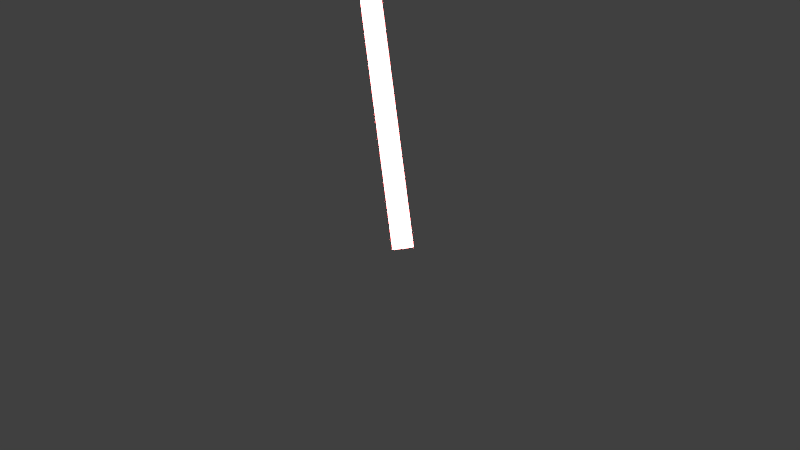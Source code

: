 # Source: Raumschiff-Szene-3.blend  (saved by Blender 2.72.0; exported with 4.5.12 LTS)
import bpy
from mathutils import Matrix  # noqa: F401  (used for matrix-valued properties, if any)

bpy.ops.wm.read_factory_settings(use_empty=True)
scene = bpy.context.scene
scene.name = 'Scene'

# ---- collections
col_collection_1 = bpy.data.collections.new('Collection 1'); scene.collection.children.link(col_collection_1)
col_collection_11 = bpy.data.collections.new('Collection 11'); scene.collection.children.link(col_collection_11)

# ---- materials (node trees are filled in below, after node groups)
mat_material_001 = bpy.data.materials.new('Material.001')
mat_material_001.alpha_threshold = 0.0
mat_material_001.diffuse_color = (1.0, 0.0, 0.0, 1.0)
mat_material_001.roughness = 0.5
mat_material = bpy.data.materials.new('Material')
mat_material.alpha_threshold = 0.0
mat_material.roughness = 0.5

# ---- material node trees
mat_material_001.use_nodes = True; mat_material_001.node_tree.nodes.clear()
_N = mat_material_001.node_tree.nodes; _L = mat_material_001.node_tree.links
n0 = _N.new('ShaderNodeOutputMaterial'); n0.name = 'Material Output'; n0.location = (640, 348)
n1 = _N.new('ShaderNodeMixShader'); n1.name = 'Mix Shader'; n1.location = (91, 387)
n2 = _N.new('ShaderNodeAddShader'); n2.name = 'Add Shader'; n2.location = (383, 362)
n3 = _N.new('ShaderNodeBsdfDiffuse'); n3.name = 'Diffuse BSDF'; n3.location = (-224, 412)
n3.inputs[0].default_value = (1.0, 0.0, 0.0, 1.0)
n4 = _N.new('ShaderNodeBsdfAnisotropic'); n4.name = 'Glossy BSDF'; n4.location = (-217, 234)
n4.distribution = 'BECKMANN'
n4.inputs[1].default_value = 0.0
n5 = _N.new('ShaderNodeEmission'); n5.name = 'Emission'; n5.location = (91, 204)
n5.inputs[0].default_value = (1.0, 0.2, 0.2, 1.0)
n5.inputs[1].default_value = 20.0
_L.new(n3.outputs[0], n1.inputs[1])
_L.new(n1.outputs[0], n2.inputs[0])
_L.new(n2.outputs[0], n0.inputs[0])
_L.new(n5.outputs[0], n2.inputs[1])
_L.new(n4.outputs[0], n1.inputs[2])
n0.is_active_output = True
mat_material.use_nodes = True; mat_material.node_tree.nodes.clear()
_N = mat_material.node_tree.nodes; _L = mat_material.node_tree.links
n0 = _N.new('ShaderNodeOutputMaterial'); n0.name = 'Material Output'; n0.location = (300, 300)
n1 = _N.new('ShaderNodeBsdfDiffuse'); n1.name = 'Diffuse BSDF'; n1.location = (10, 300)
_L.new(n1.outputs[0], n0.inputs[0])
n0.is_active_output = True

# ---- world
world_world = bpy.data.worlds.new('World'); scene.world = world_world
world_world.color = (0.05088, 0.05088, 0.05088)
world_world.use_sun_shadow = False
world_world.sun_shadow_jitter_overblur = 0.0
world_world.cycles.sampling_method = 'MANUAL'
world_world.cycles.sample_map_resolution = 256

# ---- cameras
cam_camera = bpy.data.cameras.new('Camera')
cam_camera.clip_end = 100.0
cam_camera.lens = 35.0
cam_camera.sensor_width = 32.0
cam_camera.sensor_height = 18.0
cam_camera.ortho_scale = 7.314
cam_camera.dof.focus_distance = 0.0

# ---- meshes
me_cylinder = bpy.data.meshes.new('Cylinder')
me_cylinder.from_pydata([(0.0, 1.0, -1.0), (0.0, 1.0, 1.0), (0.1951, 0.9808, -1.0), (0.1951, 0.9808, 1.0), (0.3827, 0.9239, -1.0), (0.3827, 0.9239, 1.0), (0.5556, 0.8315, -1.0), (0.5556, 0.8315, 1.0), (0.7071, 0.7071, -1.0), (0.7071, 0.7071, 1.0), (0.8315, 0.5556, -1.0), (0.8315, 0.5556, 1.0), (0.9239, 0.3827, -1.0), (0.9239, 0.3827, 1.0), (0.9808, 0.1951, -1.0), (0.9808, 0.1951, 1.0), (1.0, 7.55e-08, -1.0), (1.0, 7.55e-08, 1.0), (0.9808, -0.1951, -1.0), (0.9808, -0.1951, 1.0), (0.9239, -0.3827, -1.0), (0.9239, -0.3827, 1.0), (0.8315, -0.5556, -1.0), (0.8315, -0.5556, 1.0), (0.7071, -0.7071, -1.0), (0.7071, -0.7071, 1.0), (0.5556, -0.8315, -1.0), (0.5556, -0.8315, 1.0), (0.3827, -0.9239, -1.0), (0.3827, -0.9239, 1.0), (0.1951, -0.9808, -1.0), (0.1951, -0.9808, 1.0), (-3.258e-07, -1.0, -1.0), (-3.258e-07, -1.0, 1.0), (-0.1951, -0.9808, -1.0), (-0.1951, -0.9808, 1.0), (-0.3827, -0.9239, -1.0), (-0.3827, -0.9239, 1.0), (-0.5556, -0.8315, -1.0), (-0.5556, -0.8315, 1.0), (-0.7071, -0.7071, -1.0), (-0.7071, -0.7071, 1.0), (-0.8315, -0.5556, -1.0), (-0.8315, -0.5556, 1.0), (-0.9239, -0.3827, -1.0), (-0.9239, -0.3827, 1.0), (-0.9808, -0.1951, -1.0), (-0.9808, -0.1951, 1.0), (-1.0, 9.656e-07, -1.0), (-1.0, 9.656e-07, 1.0), (-0.9808, 0.1951, -1.0), (-0.9808, 0.1951, 1.0), (-0.9239, 0.3827, -1.0), (-0.9239, 0.3827, 1.0), (-0.8315, 0.5556, -1.0), (-0.8315, 0.5556, 1.0), (-0.7071, 0.7071, -1.0), (-0.7071, 0.7071, 1.0), (-0.5556, 0.8315, -1.0), (-0.5556, 0.8315, 1.0), (-0.3827, 0.9239, -1.0), (-0.3827, 0.9239, 1.0), (-0.1951, 0.9808, -1.0), (-0.1951, 0.9808, 1.0), (1.672e-08, 0.8982, -1.021), (0.1752, 0.8809, -1.021), (0.3437, 0.8298, -1.021), (0.499, 0.7468, -1.021), (0.6351, 0.6351, -1.021), (0.7468, 0.499, -1.021), (0.8298, 0.3437, -1.021), (0.8809, 0.1752, -1.021), (0.8982, 1.185e-07, -1.021), (0.8809, -0.1752, -1.021), (0.8298, -0.3437, -1.021), (0.7468, -0.499, -1.021), (0.6351, -0.6351, -1.021), (0.499, -0.7468, -1.021), (0.3437, -0.8298, -1.021), (0.1752, -0.8809, -1.021), (-2.759e-07, -0.8982, -1.021), (-0.1752, -0.8809, -1.021), (-0.3437, -0.8298, -1.021), (-0.499, -0.7468, -1.021), (-0.6351, -0.6351, -1.021), (-0.7468, -0.499, -1.021), (-0.8298, -0.3437, -1.021), (-0.8809, -0.1752, -1.021), (-0.8982, 9.18e-07, -1.021), (-0.8809, 0.1752, -1.021), (-0.8298, 0.3437, -1.021), (-0.7468, 0.499, -1.021), (-0.6351, 0.6351, -1.021), (-0.499, 0.7468, -1.021), (-0.3437, 0.8298, -1.021), (-0.1752, 0.8809, -1.021), (-4.607e-07, 0.6553, -1.039), (0.1278, 0.6427, -1.039), (0.2508, 0.6054, -1.039), (0.3641, 0.5449, -1.039), (0.4634, 0.4634, -1.039), (0.5449, 0.3641, -1.039), (0.6054, 0.2508, -1.039), (0.6427, 0.1278, -1.039), (0.6553, 1.774e-07, -1.039), (0.6427, -0.1278, -1.039), (0.6054, -0.2508, -1.039), (0.5449, -0.3641, -1.039), (0.4634, -0.4634, -1.039), (0.3641, -0.5449, -1.039), (0.2508, -0.6054, -1.039), (0.1278, -0.6427, -1.039), (-6.742e-07, -0.6553, -1.039), (-0.1278, -0.6427, -1.039), (-0.2508, -0.6054, -1.039), (-0.3641, -0.5449, -1.039), (-0.4634, -0.4634, -1.039), (-0.5449, -0.3641, -1.039), (-0.6054, -0.2508, -1.039), (-0.6427, -0.1278, -1.039), (-0.6553, 7.607e-07, -1.039), (-0.6427, 0.1278, -1.039), (-0.6054, 0.2508, -1.039), (-0.5449, 0.3641, -1.039), (-0.4634, 0.4634, -1.039), (-0.3641, 0.5449, -1.039), (-0.2508, 0.6054, -1.039), (-0.1278, 0.6427, -1.039), (-1.396e-06, 0.1845, -1.053), (0.03599, 0.1809, -1.053), (0.07059, 0.1704, -1.053), (0.1025, 0.1534, -1.053), (0.1304, 0.1304, -1.053), (0.1534, 0.1025, -1.053), (0.1704, 0.07059, -1.053), (0.1809, 0.03599, -1.053), (0.1845, 2.978e-07, -1.053), (0.1809, -0.03599, -1.053), (0.1704, -0.07059, -1.053), (0.1534, -0.1025, -1.053), (0.1304, -0.1304, -1.053), (0.1025, -0.1534, -1.053), (0.07059, -0.1704, -1.053), (0.03599, -0.1809, -1.053), (-1.456e-06, -0.1845, -1.053), (-0.03599, -0.1809, -1.053), (-0.07059, -0.1704, -1.053), (-0.1025, -0.1534, -1.053), (-0.1304, -0.1304, -1.053), (-0.1534, -0.1025, -1.053), (-0.1704, -0.07059, -1.053), (-0.1809, -0.03599, -1.053), (-0.1845, 4.62e-07, -1.053), (-0.1809, 0.03599, -1.053), (-0.1704, 0.07059, -1.053), (-0.1534, 0.1025, -1.053), (-0.1304, 0.1304, -1.053), (-0.1025, 0.1534, -1.053), (-0.07059, 0.1704, -1.053), (-0.03599, 0.1809, -1.053)], [], [(0, 1, 3, 2), (2, 3, 5, 4), (4, 5, 7, 6), (6, 7, 9, 8), (8, 9, 11, 10), (10, 11, 13, 12), (12, 13, 15, 14), (14, 15, 17, 16), (16, 17, 19, 18), (18, 19, 21, 20), (20, 21, 23, 22), (22, 23, 25, 24), (24, 25, 27, 26), (26, 27, 29, 28), (28, 29, 31, 30), (30, 31, 33, 32), (32, 33, 35, 34), (34, 35, 37, 36), (36, 37, 39, 38), (38, 39, 41, 40), (40, 41, 43, 42), (42, 43, 45, 44), (44, 45, 47, 46), (46, 47, 49, 48), (48, 49, 51, 50), (50, 51, 53, 52), (52, 53, 55, 54), (54, 55, 57, 56), (56, 57, 59, 58), (58, 59, 61, 60), (3, 1, 63, 61, 59, 57, 55, 53, 51, 49, 47, 45, 43, 41, 39, 37, 35, 33, 31, 29, 27, 25, 23, 21, 19, 17, 15, 13, 11, 9, 7, 5), (62, 63, 1, 0), (60, 61, 63, 62), (56, 58, 93, 92), (86, 87, 119, 118), (34, 36, 82, 81), (12, 14, 71, 70), (62, 0, 64, 95), (40, 42, 85, 84), (18, 20, 74, 73), (46, 48, 88, 87), (2, 4, 66, 65), (24, 26, 77, 76), (52, 54, 91, 90), (8, 10, 69, 68), (30, 32, 80, 79), (58, 60, 94, 93), (36, 38, 83, 82), (0, 2, 65, 64), (14, 16, 72, 71), (42, 44, 86, 85), (20, 22, 75, 74), (48, 50, 89, 88), (4, 6, 67, 66), (26, 28, 78, 77), (54, 56, 92, 91), (32, 34, 81, 80), (10, 12, 70, 69), (60, 62, 95, 94), (38, 40, 84, 83), (16, 18, 73, 72), (44, 46, 87, 86), (22, 24, 76, 75), (50, 52, 90, 89), (6, 8, 68, 67), (28, 30, 79, 78), (120, 121, 153, 152), (64, 65, 97, 96), (75, 76, 108, 107), (95, 64, 96, 127), (84, 85, 117, 116), (73, 74, 106, 105), (93, 94, 126, 125), (82, 83, 115, 114), (71, 72, 104, 103), (91, 92, 124, 123), (80, 81, 113, 112), (69, 70, 102, 101), (89, 90, 122, 121), (67, 68, 100, 99), (78, 79, 111, 110), (87, 88, 120, 119), (65, 66, 98, 97), (76, 77, 109, 108), (85, 86, 118, 117), (74, 75, 107, 106), (94, 95, 127, 126), (83, 84, 116, 115), (72, 73, 105, 104), (92, 93, 125, 124), (81, 82, 114, 113), (70, 71, 103, 102), (90, 91, 123, 122), (68, 69, 101, 100), (79, 80, 112, 111), (88, 89, 121, 120), (66, 67, 99, 98), (77, 78, 110, 109), (128, 129, 130, 131, 132, 133, 134, 135, 136, 137, 138, 139, 140, 141, 142, 143, 144, 145, 146, 147, 148, 149, 150, 151, 152, 153, 154, 155, 156, 157, 158, 159), (98, 99, 131, 130), (109, 110, 142, 141), (118, 119, 151, 150), (96, 97, 129, 128), (107, 108, 140, 139), (127, 96, 128, 159), (116, 117, 149, 148), (105, 106, 138, 137), (125, 126, 158, 157), (114, 115, 147, 146), (103, 104, 136, 135), (123, 124, 156, 155), (112, 113, 145, 144), (101, 102, 134, 133), (121, 122, 154, 153), (99, 100, 132, 131), (110, 111, 143, 142), (119, 120, 152, 151), (97, 98, 130, 129), (108, 109, 141, 140), (117, 118, 150, 149), (106, 107, 139, 138), (126, 127, 159, 158), (115, 116, 148, 147), (104, 105, 137, 136), (124, 125, 157, 156), (113, 114, 146, 145), (102, 103, 135, 134), (122, 123, 155, 154), (100, 101, 133, 132), (111, 112, 144, 143)])
me_cylinder.materials.append(mat_material_001)
me_cylinder.use_remesh_preserve_volume = False
me_cylinder.use_remesh_preserve_attributes = False
me_cylinder.use_mirror_vertex_groups = False
me_cylinder.update()
me_plane = bpy.data.meshes.new('Plane')
me_plane.from_pydata([(-1.0, -1.0, 0.0), (1.0, -1.0, 0.0), (-1.0, 1.0, 0.0), (1.0, 1.0, 0.0)], [], [(0, 1, 3, 2)])
me_plane.materials.append(mat_material)
me_plane.use_remesh_preserve_volume = False
me_plane.use_remesh_preserve_attributes = False
me_plane.use_mirror_vertex_groups = False
me_plane.update()
arm_armature_001 = bpy.data.armatures.new('Armature.001')  # bones are not reproduced
arm_armature_002 = bpy.data.armatures.new('Armature.002')  # bones are not reproduced

# ---- objects
ob_armature = bpy.data.objects.new('Armature', arm_armature_001)
ob_camera = bpy.data.objects.new('Camera', cam_camera)
ob_track_001 = bpy.data.objects.new('Track.001', None)
ob_track = bpy.data.objects.new('Track', None)
ob_armature_001 = bpy.data.objects.new('Armature.001', arm_armature_002)
ob_cylinder = bpy.data.objects.new('Cylinder', me_cylinder)
ob_plane = bpy.data.objects.new('Plane', me_plane)

# ---- transforms, parenting, visibility, modifiers, constraints
ob_armature.location = (0.7955, -1.422, 0.0)
ob_armature.lineart.crease_threshold = 0.0
ob_camera.location = (0.0, 0.0, 10.0)
ob_camera.lock_rotations_4d = False
ob_camera.empty_display_type = 'ARROWS'
ob_camera.color = (0.0, 0.0, 0.0, 0.0)
ob_camera.display_type = 'WIRE'
ob_camera.lineart.crease_threshold = 0.0
ob_track_001.location = (0.0, 0.0, 0.0)
ob_track_001.empty_image_offset = (0.0, 0.0)
ob_track_001.lineart.crease_threshold = 0.0
_c = ob_track_001.constraints.new('FOLLOW_TRACK'); _c.name = 'Follow Track'
_c.track = 'Track.001'
_c.use_active_clip = False
_c.object = 'Camera'
_c.camera = ob_camera
ob_track.location = (0.0, 0.0, 0.0)
ob_track.empty_image_offset = (0.0, 0.0)
ob_track.lineart.crease_threshold = 0.0
_c = ob_track.constraints.new('FOLLOW_TRACK'); _c.name = 'Follow Track'
_c.track = 'Track'
_c.use_active_clip = False
_c.object = 'Camera'
_c.camera = ob_camera
ob_armature_001.parent = ob_track
ob_armature_001.matrix_parent_inverse = Matrix(((1.0, 0.0, 0.0, -0.7955), (0.0, 1.0, 0.0, 1.422), (0.0, 0.0, 1.0, 0.0), (0.0, 0.0, 0.0, 1.0)))
ob_armature_001.location = (0.7955, -1.422, 0.0)
ob_armature_001.lineart.crease_threshold = 0.0
ob_cylinder.parent = ob_armature_001
ob_cylinder.matrix_parent_inverse = Matrix(((1.0, 0.0, 0.0, -0.7955), (0.0, 1.0, 0.0, 1.422), (0.0, 0.0, 1.0, 0.0), (0.0, 0.0, 0.0, 1.0)))
ob_cylinder.location = (0.5624, 0.3833, 0.0)
ob_cylinder.rotation_euler = (1.571, -0.0, 0.1284)
ob_cylinder.scale = (0.1205, 0.1205, 2.088)
ob_cylinder.lineart.crease_threshold = 0.0
_vg = ob_cylinder.vertex_groups.new(name='Bone')
_vg.add([0, 1, 2, 3, 4, 5, 6, 7, 8, 9, 10, 11, 12, 13, 14, 15, 16, 17, 18, 19, 20, 21, 22, 23, 24, 25, 26, 27, 28, 29, 30, 31, 32, 33, 34, 35, 36, 37, 38, 39, 40, 41, 42, 43, 44, 45, 46, 47, 48, 49, 50, 51, 52, 53, 54, 55, 56, 57, 58, 59, 60, 61, 62, 63, 64, 65, 66, 67, 68, 69, 70, 71, 72, 73, 74, 75, 76, 77, 78, 79, 80, 81, 82, 83, 84, 85, 86, 87, 88, 89, 90, 91, 92, 93, 94, 95, 96, 97, 98, 99, 100, 101, 102, 103, 104, 105, 106, 107, 108, 109, 110, 111, 112, 113, 114, 115, 116, 117, 118, 119, 120, 121, 122, 123, 124, 125, 126, 127, 128, 129, 130, 131, 132, 133, 134, 135, 136, 137, 138, 139, 140, 141, 142, 143, 144, 145, 146, 147, 148, 149, 150, 151, 152, 153, 154, 155, 156, 157, 158, 159], 1.0, 'REPLACE')
_m = ob_cylinder.modifiers.new('Armature', 'ARMATURE')
_m.object = ob_armature_001
ob_plane.location = (0.0, 0.0, -0.1111)
ob_plane.scale = (8.06, 8.06, 8.06)
ob_plane.lineart.crease_threshold = 0.0

# ---- collection membership
col_collection_1.objects.link(ob_armature)
col_collection_1.objects.link(ob_camera)
col_collection_1.objects.link(ob_track_001)
col_collection_1.objects.link(ob_track)
col_collection_1.objects.link(ob_armature_001)
col_collection_1.objects.link(ob_cylinder)
col_collection_11.objects.link(ob_plane)
def _layer_coll(name, lc=None):
    lc = lc or bpy.context.view_layer.layer_collection
    for c in lc.children:
        if c.name == name: return c
        r = _layer_coll(name, c)
        if r: return r
_layer_coll('Collection 11').indirect_only = True

# ---- scene / render settings (as saved in the file)
scene.camera = ob_camera
scene.frame_start = 280; scene.frame_end = 360; scene.frame_set(303)
scene.render.engine = 'CYCLES'
scene.render.resolution_percentage = 50
scene.render.dither_intensity = 0.0
scene.render.film_transparent = True
scene.cycles.use_denoising = False
scene.cycles.samples = 10
scene.cycles.sampling_pattern = 'TABULATED_SOBOL'
scene.cycles.light_sampling_threshold = 0.0
scene.cycles.use_adaptive_sampling = False
scene.cycles.use_light_tree = False
scene.cycles.blur_glossy = 0.0
scene.cycles.pixel_filter_type = 'GAUSSIAN'
scene.cycles.sample_clamp_indirect = 0.0
scene.view_settings.view_transform = 'Standard'
bpy.context.view_layer.update()
